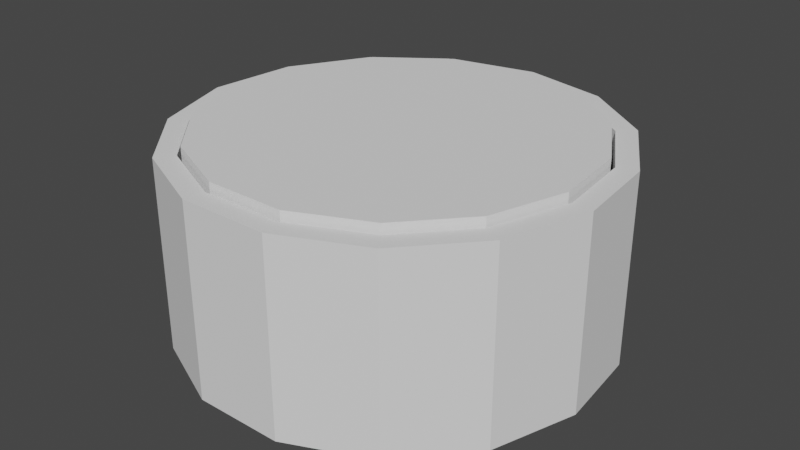 # Source: Guzik_03.blend  (saved by Blender 2.83.19; exported with 4.5.12 LTS)
import bpy
from mathutils import Matrix  # noqa: F401  (used for matrix-valued properties, if any)

bpy.ops.wm.read_factory_settings(use_empty=True)
scene = bpy.context.scene
scene.name = 'Scene'

# ---- collections
col_collection = bpy.data.collections.new('Collection'); scene.collection.children.link(col_collection)

# ---- world
world_world = bpy.data.worlds.new('World'); scene.world = world_world
world_world.use_nodes = True; world_world.node_tree.nodes.clear()
_N = world_world.node_tree.nodes; _L = world_world.node_tree.links
n0 = _N.new('ShaderNodeOutputWorld'); n0.name = 'World Output'; n0.location = (300, 300)
n1 = _N.new('ShaderNodeBackground'); n1.name = 'Background'; n1.location = (10, 300)
n1.inputs[0].default_value = (0.05088, 0.05088, 0.05088, 1.0)
_L.new(n1.outputs[0], n0.inputs[0])
n0.is_active_output = True
world_world.color = (0.05088, 0.05088, 0.05088)
world_world.use_sun_shadow = False
world_world.sun_shadow_jitter_overblur = 0.0

# ---- meshes
me_circle_003 = bpy.data.meshes.new('Circle.003')
me_circle_003.from_pydata([(0.0, 1.0, 0.0), (-0.4067, 0.9135, 0.0), (-0.7431, 0.6691, 0.0), (-0.9511, 0.309, 0.0), (-0.9945, -0.1045, 0.0), (-0.866, -0.5, 0.0), (-0.5878, -0.809, 0.0), (-0.2079, -0.9781, 0.0), (0.2079, -0.9781, 0.0), (0.5878, -0.809, 0.0), (0.866, -0.5, 0.0), (0.9945, -0.1045, 0.0), (0.9511, 0.309, 0.0), (0.7431, 0.6691, 0.0), (0.4067, 0.9135, 0.0), (-0.4067, 0.9135, 0.8924), (0.0, 1.0, 0.8924), (-0.7431, 0.6691, 0.8924), (-0.9511, 0.309, 0.8924), (-0.9945, -0.1045, 0.8924), (-0.866, -0.5, 0.8924), (-0.5878, -0.809, 0.8924), (-0.2079, -0.9781, 0.8924), (0.2079, -0.9781, 0.8924), (0.5878, -0.809, 0.8924), (0.866, -0.5, 0.8924), (0.9945, -0.1045, 0.8924), (0.9511, 0.309, 0.8924), (0.7431, 0.6691, 0.8924), (0.4067, 0.9135, 0.8924), (-0.3679, 0.8263, 0.8924), (-1.162e-09, 0.9045, 0.8924), (-0.6722, 0.6052, 0.8924), (-0.8602, 0.2795, 0.8924), (-0.8995, -0.09455, 0.8924), (-0.7833, -0.4522, 0.8924), (-0.5316, -0.7317, 0.8924), (-0.1881, -0.8847, 0.8924), (0.1881, -0.8847, 0.8924), (0.5316, -0.7317, 0.8924), (0.7833, -0.4522, 0.8924), (0.8995, -0.09454, 0.8924), (0.8602, 0.2795, 0.8924), (0.6722, 0.6052, 0.8924), (0.3679, 0.8263, 0.8924), (-0.3679, 0.8263, 0.09344), (-2.501e-08, 0.9045, 0.09344), (-0.6722, 0.6052, 0.09344), (-0.8602, 0.2795, 0.09344), (-0.8995, -0.09455, 0.09344), (-0.7833, -0.4522, 0.09344), (-0.5316, -0.7317, 0.09344), (-0.1881, -0.8847, 0.09344), (0.1881, -0.8847, 0.09344), (0.5316, -0.7317, 0.09344), (0.7833, -0.4522, 0.09344), (0.8995, -0.09454, 0.09344), (0.8602, 0.2795, 0.09344), (0.6722, 0.6052, 0.09344), (0.3679, 0.8263, 0.09344), (-0.3607, 0.8101, 0.09344), (-2.528e-08, 0.8867, 0.09344), (-0.659, 0.5934, 0.09344), (-0.8433, 0.274, 0.09344), (-0.8819, -0.09269, 0.09344), (-0.7679, -0.4434, 0.09344), (-0.5212, -0.7174, 0.09344), (-0.1844, -0.8674, 0.09344), (0.1844, -0.8674, 0.09344), (0.5212, -0.7174, 0.09344), (0.7679, -0.4434, 0.09344), (0.8819, -0.09269, 0.09344), (0.8433, 0.274, 0.09344), (0.659, 0.5934, 0.09344), (0.3607, 0.8101, 0.09344)], [], [(1, 0, 14, 13, 12, 11, 10, 9, 8, 7, 6, 5, 4, 3, 2), (26, 27, 42, 41), (4, 5, 20, 19), (12, 13, 28, 27), (5, 6, 21, 20), (13, 14, 29, 28), (6, 7, 22, 21), (14, 0, 16, 29), (7, 8, 23, 22), (0, 1, 15, 16), (8, 9, 24, 23), (1, 2, 17, 15), (9, 10, 25, 24), (2, 3, 18, 17), (10, 11, 26, 25), (3, 4, 19, 18), (11, 12, 27, 26), (40, 41, 56, 55), (19, 20, 35, 34), (27, 28, 43, 42), (20, 21, 36, 35), (28, 29, 44, 43), (21, 22, 37, 36), (29, 16, 31, 44), (22, 23, 38, 37), (16, 15, 30, 31), (23, 24, 39, 38), (15, 17, 32, 30), (24, 25, 40, 39), (17, 18, 33, 32), (25, 26, 41, 40), (18, 19, 34, 33), (47, 48, 63, 62), (33, 34, 49, 48), (41, 42, 57, 56), (34, 35, 50, 49), (42, 43, 58, 57), (35, 36, 51, 50), (43, 44, 59, 58), (36, 37, 52, 51), (44, 31, 46, 59), (37, 38, 53, 52), (31, 30, 45, 46), (38, 39, 54, 53), (30, 32, 47, 45), (39, 40, 55, 54), (32, 33, 48, 47), (55, 56, 71, 70), (48, 49, 64, 63), (56, 57, 72, 71), (49, 50, 65, 64), (57, 58, 73, 72), (50, 51, 66, 65), (58, 59, 74, 73), (51, 52, 67, 66), (59, 46, 61, 74), (52, 53, 68, 67), (46, 45, 60, 61), (53, 54, 69, 68), (45, 47, 62, 60), (54, 55, 70, 69)])
_uv = me_circle_003.uv_layers.new(name='UVMap')
_uv.uv.foreach_set('vector', [0.2493, 0.3155, 0.1836, 0.3373, 0.1149, 0.33, 0.055, 0.2947, 0.01437, 0.2376, 0.0, 0.1687, 0.01437, 0.09969, 0.055, 0.04263, 0.1149, 0.007371, 0.1836, 0.0, 0.2493, 0.02179, 0.3007, 0.06898, 0.3288, 0.1334, 0.3288, 0.2039, 0.3007, 0.2684, 0.6295, 0.06898, 0.6576, 0.1334, 0.6421, 0.1368, 0.6166, 0.0785, 0.8059, 0.126, 0.8059, 0.195, 0.6576, 0.195, 0.6576, 0.126, 0.589, 0.6247, 0.589, 0.5676, 0.7373, 0.5676, 0.7373, 0.6247, 0.8059, 0.195, 0.8059, 0.2521, 0.6576, 0.2521, 0.6576, 0.195, 0.589, 0.5676, 0.589, 0.4986, 0.7373, 0.4986, 0.7373, 0.5676, 0.8764, 0.6247, 0.8764, 0.6936, 0.7281, 0.6936, 0.7281, 0.6247, 0.589, 0.4986, 0.589, 0.4296, 0.7373, 0.4296, 0.7373, 0.4986, 0.8764, 0.6936, 0.8764, 0.7626, 0.7281, 0.7626, 0.7281, 0.6936, 0.589, 0.4296, 0.589, 0.3726, 0.7373, 0.3726, 0.7373, 0.4296, 0.8764, 0.7626, 0.8764, 0.8197, 0.7281, 0.8197, 0.7281, 0.7626, 0.589, 0.3726, 0.589, 0.3373, 0.7373, 0.3373, 0.7373, 0.3726, 0.8856, 0.3373, 0.8856, 0.4063, 0.7373, 0.4063, 0.7373, 0.3373, 0.8059, 0.0, 0.8059, 0.05705, 0.6576, 0.05705, 0.6576, 1.011e-08, 0.8856, 0.4063, 0.8856, 0.4753, 0.7373, 0.4753, 0.7373, 0.4063, 0.8059, 0.05705, 0.8059, 0.126, 0.6576, 0.126, 0.6576, 0.05705, 0.8856, 0.4753, 0.8856, 0.5323, 0.7373, 0.5323, 0.7373, 0.4753, 0.5693, 0.6791, 0.5693, 0.7374, 0.4365, 0.7374, 0.4365, 0.6791, 0.3432, 0.2376, 0.3288, 0.1687, 0.3447, 0.1687, 0.3577, 0.2311, 0.6576, 0.1334, 0.6576, 0.2039, 0.6421, 0.2006, 0.6421, 0.1368, 0.3288, 0.1687, 0.3432, 0.09969, 0.3577, 0.1063, 0.3447, 0.1687, 0.6576, 0.2039, 0.6295, 0.2684, 0.6166, 0.2588, 0.6421, 0.2006, 0.3432, 0.09969, 0.3838, 0.04263, 0.3944, 0.05467, 0.3577, 0.1063, 0.6295, 0.2684, 0.5781, 0.3155, 0.5702, 0.3015, 0.6166, 0.2588, 0.3838, 0.04263, 0.4436, 0.007371, 0.4486, 0.02278, 0.3944, 0.05467, 0.5781, 0.3155, 0.5124, 0.3373, 0.5107, 0.3212, 0.5702, 0.3015, 0.4436, 0.007371, 0.5124, 0.0, 0.5107, 0.01611, 0.4486, 0.02278, 0.5124, 0.3373, 0.4436, 0.33, 0.4486, 0.3146, 0.5107, 0.3212, 0.5124, 0.0, 0.5781, 0.02179, 0.5702, 0.03582, 0.5107, 0.01611, 0.4436, 0.33, 0.3838, 0.2947, 0.3944, 0.2827, 0.4486, 0.3146, 0.5781, 0.02179, 0.6295, 0.06898, 0.6166, 0.0785, 0.5702, 0.03582, 0.3838, 0.2947, 0.3432, 0.2376, 0.3577, 0.2311, 0.3944, 0.2827, 0.1039, 0.6358, 0.04974, 0.6039, 0.05172, 0.6016, 0.1048, 0.6329, 0.1328, 0.7434, 0.1328, 0.6851, 0.2656, 0.6851, 0.2656, 0.7434, 0.5693, 0.7374, 0.5693, 0.8012, 0.4365, 0.8012, 0.4365, 0.7374, 0.1328, 0.6851, 0.1328, 0.6424, 0.2656, 0.6424, 0.2656, 0.6851, 0.5693, 0.8012, 0.5693, 0.8595, 0.4365, 0.8595, 0.4365, 0.8012, 0.1328, 0.6424, 0.1328, 0.7007, 1.362e-08, 0.7007, 0.0, 0.6424, 0.8672, 1.0, 0.8672, 0.9417, 1.0, 0.9417, 1.0, 1.0, 0.1328, 0.7007, 0.1328, 0.7645, 2.353e-08, 0.7645, 1.362e-08, 0.7007, 0.8672, 0.9417, 0.8672, 0.8779, 1.0, 0.8779, 1.0, 0.9417, 0.1328, 0.7645, 0.1328, 0.8228, 2.724e-08, 0.8228, 2.353e-08, 0.7645, 0.8672, 0.8779, 0.8672, 0.8197, 1.0, 0.8197, 1.0, 0.8779, 0.1328, 0.8228, 0.1328, 0.8655, 2.972e-08, 0.8655, 2.724e-08, 0.8228, 0.1328, 0.8655, 0.1328, 0.8072, 0.2656, 0.8072, 0.2656, 0.8655, 0.5693, 0.6365, 0.5693, 0.6791, 0.4365, 0.6791, 0.4365, 0.6365, 0.1328, 0.8072, 0.1328, 0.7434, 0.2656, 0.7434, 0.2656, 0.8072, 0.2255, 0.357, 0.272, 0.3997, 0.2696, 0.4015, 0.224, 0.3596, 0.04974, 0.6039, 0.013, 0.5523, 0.01569, 0.5511, 0.05172, 0.6016, 0.272, 0.3997, 0.2974, 0.458, 0.2945, 0.4586, 0.2696, 0.4015, 0.013, 0.5523, 0.0, 0.4899, 0.002949, 0.4899, 0.01569, 0.5511, 0.2974, 0.458, 0.2974, 0.5218, 0.2945, 0.5212, 0.2945, 0.4586, 0.0, 0.4899, 0.013, 0.4275, 0.01569, 0.4287, 0.002949, 0.4899, 0.2974, 0.5218, 0.272, 0.5801, 0.2696, 0.5783, 0.2945, 0.5212, 0.013, 0.4275, 0.04974, 0.3759, 0.05172, 0.3781, 0.01569, 0.4287, 0.272, 0.5801, 0.2255, 0.6227, 0.224, 0.6201, 0.2696, 0.5783, 0.04974, 0.3759, 0.1039, 0.344, 0.1048, 0.3469, 0.05172, 0.3781, 0.2255, 0.6227, 0.1661, 0.6424, 0.1657, 0.6395, 0.224, 0.6201, 0.1039, 0.344, 0.1661, 0.3373, 0.1657, 0.3403, 0.1048, 0.3469, 0.1661, 0.6424, 0.1039, 0.6358, 0.1048, 0.6329, 0.1657, 0.6395, 0.1661, 0.3373, 0.2255, 0.357, 0.224, 0.3596, 0.1657, 0.3403])
me_circle_003.use_remesh_fix_poles = True
me_circle_003.use_remesh_preserve_attributes = False
me_circle_003.use_mirror_vertex_groups = False
me_circle_003.update()
me_circle_004 = bpy.data.meshes.new('Circle.004')
me_circle_004.from_pydata([(-0.3607, 0.8101, 0.09344), (-2.528e-08, 0.8867, 0.09344), (-0.659, 0.5934, 0.09344), (-0.8433, 0.274, 0.09344), (-0.8819, -0.09269, 0.09344), (-0.7679, -0.4434, 0.09344), (-0.5212, -0.7174, 0.09344), (-0.1844, -0.8674, 0.09344), (0.1844, -0.8674, 0.09344), (0.5212, -0.7174, 0.09344), (0.7679, -0.4434, 0.09344), (0.8819, -0.09269, 0.09344), (0.8433, 0.274, 0.09344), (0.659, 0.5934, 0.09344), (0.3607, 0.8101, 0.09344), (-0.3607, 0.8101, 0.9304), (-2.024e-08, 0.8867, 0.9304), (-0.659, 0.5934, 0.9304), (-0.8433, 0.274, 0.9304), (-0.8819, -0.09269, 0.9304), (-0.7679, -0.4434, 0.9304), (-0.5212, -0.7174, 0.9304), (-0.1844, -0.8674, 0.9304), (0.1844, -0.8674, 0.9304), (0.5212, -0.7174, 0.9304), (0.7679, -0.4434, 0.9304), (0.8819, -0.09269, 0.9304), (0.8433, 0.274, 0.9304), (0.659, 0.5934, 0.9304), (0.3607, 0.8101, 0.9304)], [], [(9, 10, 25, 24), (15, 17, 18, 19, 20, 21, 22, 23, 24, 25, 26, 27, 28, 29, 16), (2, 3, 18, 17), (10, 11, 26, 25), (3, 4, 19, 18), (11, 12, 27, 26), (4, 5, 20, 19), (12, 13, 28, 27), (5, 6, 21, 20), (13, 14, 29, 28), (6, 7, 22, 21), (14, 1, 16, 29), (7, 8, 23, 22), (1, 0, 15, 16), (8, 9, 24, 23), (0, 2, 17, 15)])
_uv = me_circle_004.uv_layers.new(name='UVMap')
_uv.uv.foreach_set('vector', [0.2974, 0.8551, 0.2974, 0.8132, 0.4365, 0.8132, 0.4365, 0.8551, 0.3462, 0.3751, 0.3992, 0.3439, 0.4602, 0.3373, 0.5185, 0.3567, 0.564, 0.3985, 0.589, 0.4556, 0.589, 0.5182, 0.564, 0.5753, 0.5185, 0.6171, 0.4602, 0.6365, 0.3992, 0.6299, 0.3462, 0.5987, 0.3101, 0.5481, 0.2974, 0.4869, 0.3101, 0.4257, 0.7281, 0.8433, 0.7281, 0.8851, 0.589, 0.8851, 0.589, 0.8433, 0.2974, 0.8132, 0.2974, 0.7561, 0.4365, 0.7561, 0.4365, 0.8132, 0.8672, 0.8197, 0.8672, 0.8768, 0.7281, 0.8768, 0.7281, 0.8197, 0.2974, 0.7561, 0.2974, 0.6936, 0.4365, 0.6936, 0.4365, 0.7561, 0.8672, 0.8768, 0.8672, 0.9393, 0.7281, 0.9393, 0.7281, 0.8768, 0.2974, 0.6936, 0.2974, 0.6365, 0.4365, 0.6365, 0.4365, 0.6936, 0.8672, 0.9393, 0.8672, 0.9965, 0.7281, 0.9965, 0.7281, 0.9393, 0.7281, 0.6247, 0.7281, 0.6665, 0.589, 0.6665, 0.589, 0.6247, 0.8059, 0.1768, 0.8059, 0.1197, 0.945, 0.1197, 0.945, 0.1768, 0.7281, 0.6665, 0.7281, 0.7236, 0.589, 0.7236, 0.589, 0.6665, 0.8059, 0.1197, 0.8059, 0.05713, 0.945, 0.05713, 0.945, 0.1197, 0.7281, 0.7236, 0.7281, 0.7862, 0.589, 0.7862, 0.589, 0.7236, 0.8059, 0.05713, 0.8059, 2.022e-08, 0.945, 0.0, 0.945, 0.05713, 0.7281, 0.7862, 0.7281, 0.8433, 0.589, 0.8433, 0.589, 0.7862])
me_circle_004.use_remesh_fix_poles = True
me_circle_004.use_remesh_preserve_attributes = False
me_circle_004.use_mirror_vertex_groups = False
me_circle_004.update()

# ---- objects
ob_podstawka = bpy.data.objects.new('Podstawka', me_circle_003)
ob_przycisk = bpy.data.objects.new('Przycisk', me_circle_004)

# ---- transforms, parenting, visibility, modifiers, constraints
ob_podstawka.location = (0.0, 0.0, 0.0)
ob_podstawka.scale = (0.4899, 0.4899, 0.4899)
ob_podstawka.lineart.crease_threshold = 0.0
ob_przycisk.location = (0.0, 0.0, 0.0)
ob_przycisk.scale = (0.4899, 0.4899, 0.4899)
ob_przycisk.lineart.crease_threshold = 0.0

# ---- collection membership
col_collection.objects.link(ob_podstawka)
col_collection.objects.link(ob_przycisk)

# ---- scene / render settings (as saved in the file)
scene.frame_start = 1; scene.frame_end = 250; scene.frame_set(1)
scene.render.engine = 'BLENDER_EEVEE_NEXT'
scene.cycles.use_denoising = False
scene.cycles.samples = 128
scene.cycles.sampling_pattern = 'TABULATED_SOBOL'
scene.cycles.use_adaptive_sampling = False
scene.cycles.use_light_tree = False
scene.view_settings.view_transform = 'Filmic'
bpy.context.view_layer.update()

# ---- added for rendering (the .blend has no active camera and no usable light): camera, sun
cam_auto = bpy.data.cameras.new('AutoCamera')
cam_auto.lens = 50.0
cam_auto.sensor_width = 36.0
cam_auto.clip_end = 1000.0
ob_auto_camera = bpy.data.objects.new('AutoCamera', cam_auto)
scene.collection.objects.link(ob_auto_camera)
ob_auto_camera.location = (1.33966, -1.60224, 1.29964)
ob_auto_camera.rotation_euler = (1.09748, -7.21219e-08, 0.694738)
scene.camera = ob_auto_camera
light_auto_sun = bpy.data.lights.new('AutoSun', 'SUN')
light_auto_sun.energy = 3.0
light_auto_sun.angle = 0.0523599
ob_auto_sun = bpy.data.objects.new('AutoSun', light_auto_sun)
scene.collection.objects.link(ob_auto_sun)
ob_auto_sun.rotation_euler = (0.872665, 0.174533, 0.523599)
bpy.context.view_layer.update()

